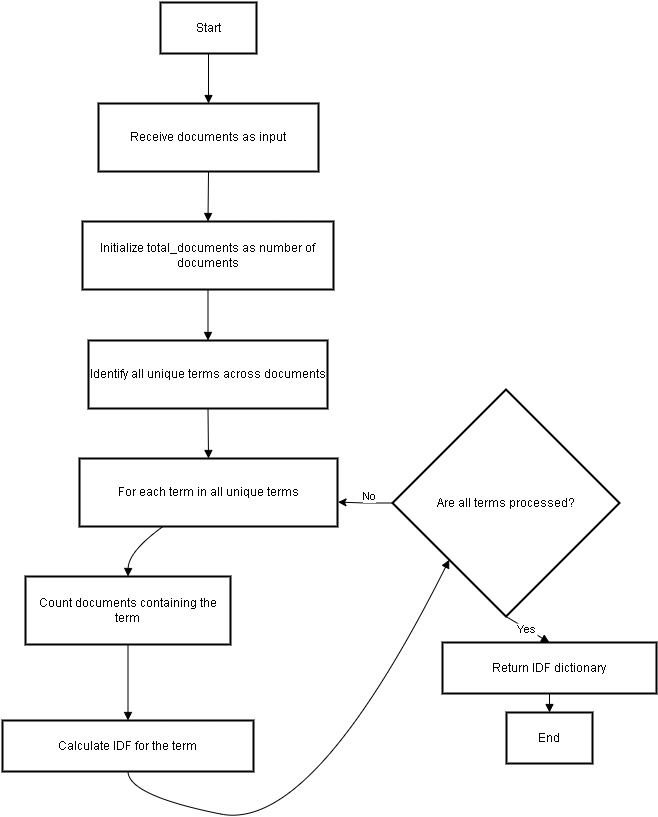

The diagram above was exported from draw.io. Its source (the exported page's mxGraphModel, read from the mxfile embedded in the PNG):
<mxGraphModel dx="1050" dy="522" grid="1" gridSize="10" guides="1" tooltips="1" connect="1" arrows="1" fold="1" page="1" pageScale="1" pageWidth="850" pageHeight="1100" math="0" shadow="0">
  <root>
    <mxCell id="0" />
    <mxCell id="1" parent="0" />
    <mxCell id="miq1lsOiGqsvNj3VFL77-1" value="Start" style="whiteSpace=wrap;strokeWidth=2;" vertex="1" parent="1">
      <mxGeometry x="178" y="20" width="96" height="51" as="geometry" />
    </mxCell>
    <mxCell id="miq1lsOiGqsvNj3VFL77-2" value="Receive documents as input" style="whiteSpace=wrap;strokeWidth=2;" vertex="1" parent="1">
      <mxGeometry x="116" y="121" width="220" height="68" as="geometry" />
    </mxCell>
    <mxCell id="miq1lsOiGqsvNj3VFL77-3" value="Initialize total_documents as number of documents" style="whiteSpace=wrap;strokeWidth=2;" vertex="1" parent="1">
      <mxGeometry x="100" y="239" width="251" height="68" as="geometry" />
    </mxCell>
    <mxCell id="miq1lsOiGqsvNj3VFL77-4" value="Identify all unique terms across documents" style="whiteSpace=wrap;strokeWidth=2;" vertex="1" parent="1">
      <mxGeometry x="106" y="358" width="239" height="68" as="geometry" />
    </mxCell>
    <mxCell id="miq1lsOiGqsvNj3VFL77-5" value="For each term in all unique terms" style="whiteSpace=wrap;strokeWidth=2;" vertex="1" parent="1">
      <mxGeometry x="97" y="476" width="258" height="68" as="geometry" />
    </mxCell>
    <mxCell id="miq1lsOiGqsvNj3VFL77-6" value="Count documents containing the term" style="whiteSpace=wrap;strokeWidth=2;" vertex="1" parent="1">
      <mxGeometry x="43" y="594" width="205" height="68" as="geometry" />
    </mxCell>
    <mxCell id="miq1lsOiGqsvNj3VFL77-7" value="Calculate IDF for the term" style="whiteSpace=wrap;strokeWidth=2;" vertex="1" parent="1">
      <mxGeometry x="20" y="738" width="251" height="51" as="geometry" />
    </mxCell>
    <mxCell id="miq1lsOiGqsvNj3VFL77-8" value="Are all terms processed?" style="rhombus;strokeWidth=2;whiteSpace=wrap;" vertex="1" parent="1">
      <mxGeometry x="410" y="407" width="227" height="227" as="geometry" />
    </mxCell>
    <mxCell id="miq1lsOiGqsvNj3VFL77-9" value="Return IDF dictionary" style="whiteSpace=wrap;strokeWidth=2;" vertex="1" parent="1">
      <mxGeometry x="460" y="660" width="214" height="51" as="geometry" />
    </mxCell>
    <mxCell id="miq1lsOiGqsvNj3VFL77-10" value="End" style="whiteSpace=wrap;strokeWidth=2;" vertex="1" parent="1">
      <mxGeometry x="524" y="730" width="86" height="51" as="geometry" />
    </mxCell>
    <mxCell id="miq1lsOiGqsvNj3VFL77-11" value="" style="curved=1;startArrow=none;endArrow=block;exitX=0.5;exitY=1;entryX=0.5;entryY=0;rounded=0;" edge="1" parent="1" source="miq1lsOiGqsvNj3VFL77-1" target="miq1lsOiGqsvNj3VFL77-2">
      <mxGeometry relative="1" as="geometry">
        <Array as="points" />
      </mxGeometry>
    </mxCell>
    <mxCell id="miq1lsOiGqsvNj3VFL77-12" value="" style="curved=1;startArrow=none;endArrow=block;exitX=0.5;exitY=1;entryX=0.5;entryY=0;rounded=0;" edge="1" parent="1" source="miq1lsOiGqsvNj3VFL77-2" target="miq1lsOiGqsvNj3VFL77-3">
      <mxGeometry relative="1" as="geometry">
        <Array as="points" />
      </mxGeometry>
    </mxCell>
    <mxCell id="miq1lsOiGqsvNj3VFL77-13" value="" style="curved=1;startArrow=none;endArrow=block;exitX=0.5;exitY=1.01;entryX=0.5;entryY=-0.01;rounded=0;" edge="1" parent="1" source="miq1lsOiGqsvNj3VFL77-3" target="miq1lsOiGqsvNj3VFL77-4">
      <mxGeometry relative="1" as="geometry">
        <Array as="points" />
      </mxGeometry>
    </mxCell>
    <mxCell id="miq1lsOiGqsvNj3VFL77-14" value="" style="curved=1;startArrow=none;endArrow=block;exitX=0.5;exitY=1;entryX=0.5;entryY=0;rounded=0;" edge="1" parent="1" source="miq1lsOiGqsvNj3VFL77-4" target="miq1lsOiGqsvNj3VFL77-5">
      <mxGeometry relative="1" as="geometry">
        <Array as="points" />
      </mxGeometry>
    </mxCell>
    <mxCell id="miq1lsOiGqsvNj3VFL77-15" value="" style="curved=1;startArrow=none;endArrow=block;exitX=0.32;exitY=1.01;entryX=0.5;entryY=0.01;rounded=0;" edge="1" parent="1" source="miq1lsOiGqsvNj3VFL77-5" target="miq1lsOiGqsvNj3VFL77-6">
      <mxGeometry relative="1" as="geometry">
        <Array as="points">
          <mxPoint x="146" y="569" />
        </Array>
      </mxGeometry>
    </mxCell>
    <mxCell id="miq1lsOiGqsvNj3VFL77-16" value="" style="curved=1;startArrow=none;endArrow=block;exitX=0.5;exitY=1.01;entryX=0.5;entryY=-0.01;rounded=0;" edge="1" parent="1" source="miq1lsOiGqsvNj3VFL77-6" target="miq1lsOiGqsvNj3VFL77-7">
      <mxGeometry relative="1" as="geometry">
        <Array as="points" />
      </mxGeometry>
    </mxCell>
    <mxCell id="miq1lsOiGqsvNj3VFL77-17" value="" style="curved=1;startArrow=none;endArrow=block;exitX=0.5;exitY=0.99;entryX=0;entryY=1;rounded=0;entryDx=0;entryDy=0;" edge="1" parent="1" source="miq1lsOiGqsvNj3VFL77-7" target="miq1lsOiGqsvNj3VFL77-8">
      <mxGeometry relative="1" as="geometry">
        <Array as="points">
          <mxPoint x="146" y="813" />
          <mxPoint x="330" y="850" />
        </Array>
      </mxGeometry>
    </mxCell>
    <mxCell id="miq1lsOiGqsvNj3VFL77-19" value="Yes" style="curved=1;startArrow=none;endArrow=block;exitX=0.5;exitY=1;entryX=0.5;entryY=0;rounded=0;" edge="1" parent="1" source="miq1lsOiGqsvNj3VFL77-8" target="miq1lsOiGqsvNj3VFL77-9">
      <mxGeometry relative="1" as="geometry">
        <Array as="points" />
      </mxGeometry>
    </mxCell>
    <mxCell id="miq1lsOiGqsvNj3VFL77-20" value="" style="curved=1;startArrow=none;endArrow=block;exitX=0.5;exitY=1;entryX=0.5;entryY=0;rounded=0;" edge="1" parent="1" source="miq1lsOiGqsvNj3VFL77-9" target="miq1lsOiGqsvNj3VFL77-10">
      <mxGeometry relative="1" as="geometry">
        <Array as="points" />
      </mxGeometry>
    </mxCell>
    <mxCell id="miq1lsOiGqsvNj3VFL77-21" style="edgeStyle=orthogonalEdgeStyle;rounded=0;orthogonalLoop=1;jettySize=auto;html=1;entryX=1.002;entryY=0.641;entryDx=0;entryDy=0;entryPerimeter=0;" edge="1" parent="1" source="miq1lsOiGqsvNj3VFL77-8" target="miq1lsOiGqsvNj3VFL77-5">
      <mxGeometry relative="1" as="geometry" />
    </mxCell>
    <mxCell id="miq1lsOiGqsvNj3VFL77-22" value="&lt;span style=&quot;color: rgb(0, 0, 0); font-family: Helvetica; font-size: 11px; font-style: normal; font-variant-ligatures: normal; font-variant-caps: normal; font-weight: 400; letter-spacing: normal; orphans: 2; text-align: center; text-indent: 0px; text-transform: none; widows: 2; word-spacing: 0px; -webkit-text-stroke-width: 0px; white-space: nowrap; background-color: rgb(255, 255, 255); text-decoration-thickness: initial; text-decoration-style: initial; text-decoration-color: initial; display: inline !important; float: none;&quot;&gt;No&lt;/span&gt;" style="text;whiteSpace=wrap;html=1;" vertex="1" parent="1">
      <mxGeometry x="379" y="500" width="50" height="40" as="geometry" />
    </mxCell>
  </root>
</mxGraphModel>